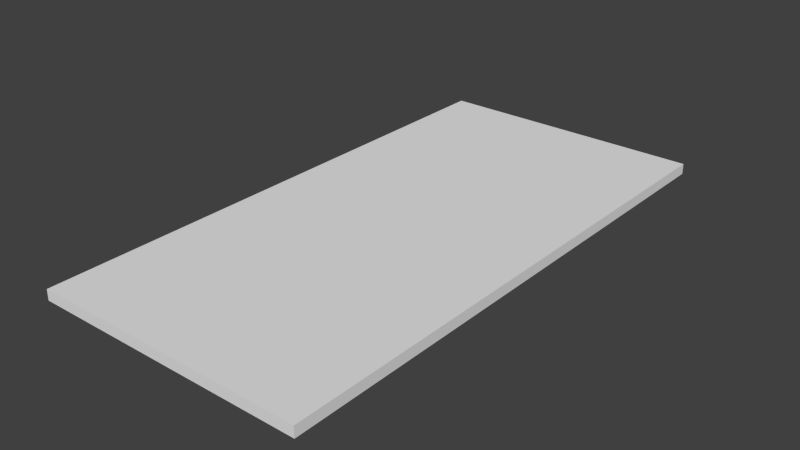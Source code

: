 # Source: rug.blend  (saved by Blender 2.75.0; exported with 4.5.12 LTS)
import bpy
from mathutils import Matrix  # noqa: F401  (used for matrix-valued properties, if any)

bpy.ops.wm.read_factory_settings(use_empty=True)
scene = bpy.context.scene
scene.name = 'Scene'

# ---- collections
col_collection_1 = bpy.data.collections.new('Collection 1'); scene.collection.children.link(col_collection_1)

# ---- world
world_world = bpy.data.worlds.new('World'); scene.world = world_world
world_world.color = (0.05088, 0.05088, 0.05088)
world_world.use_sun_shadow = False
world_world.sun_shadow_jitter_overblur = 0.0
world_world.cycles.sampling_method = 'MANUAL'
world_world.cycles.sample_map_resolution = 256

# ---- meshes
me_cube_001 = bpy.data.meshes.new('Cube.001')
me_cube_001.from_pydata([(1.319, 1.139, 1.899), (1.319, 1.139, -1.899), (1.319, -1.139, 1.899), (1.319, -1.139, -1.899), (-1.319, 1.139, 1.899), (-1.319, 1.139, -1.899), (-1.319, -1.139, 1.899), (-1.319, -1.139, -1.899)], [], [(2, 0, 4, 6), (0, 2, 3, 1), (4, 0, 1, 5), (6, 4, 5, 7), (7, 5, 1, 3), (2, 6, 7, 3)])
me_cube_001.use_remesh_preserve_volume = False
me_cube_001.use_remesh_preserve_attributes = False
me_cube_001.use_mirror_vertex_groups = False
me_cube_001.update()

# ---- objects
ob_cube = bpy.data.objects.new('Cube', me_cube_001)

# ---- transforms, parenting, visibility, modifiers, constraints
ob_cube.location = (0.0, 0.0, 0.0)
ob_cube.scale = (1.617, 3.724, -0.04362)
ob_cube.lineart.crease_threshold = 0.0

# ---- collection membership
col_collection_1.objects.link(ob_cube)

# ---- scene / render settings (as saved in the file)
scene.frame_start = 1; scene.frame_end = 250; scene.frame_set(1)
scene.render.engine = 'BLENDER_EEVEE_NEXT'
scene.render.resolution_percentage = 50
scene.render.dither_intensity = 0.0
scene.cycles.use_denoising = False
scene.cycles.samples = 10
scene.cycles.sampling_pattern = 'TABULATED_SOBOL'
scene.cycles.light_sampling_threshold = 0.0
scene.cycles.use_adaptive_sampling = False
scene.cycles.use_light_tree = False
scene.cycles.blur_glossy = 0.0
scene.cycles.pixel_filter_type = 'GAUSSIAN'
scene.cycles.sample_clamp_indirect = 0.0
scene.view_settings.view_transform = 'Standard'
bpy.context.view_layer.update()

# ---- added for rendering (the .blend has no active camera and no usable light): camera, sun
cam_auto = bpy.data.cameras.new('AutoCamera')
cam_auto.lens = 50.0
cam_auto.sensor_width = 36.0
cam_auto.clip_end = 1000.0
ob_auto_camera = bpy.data.objects.new('AutoCamera', cam_auto)
scene.collection.objects.link(ob_auto_camera)
ob_auto_camera.location = (8.78461, -10.5415, 7.02769)
ob_auto_camera.rotation_euler = (1.09748, -7.21219e-08, 0.694738)
scene.camera = ob_auto_camera
light_auto_sun = bpy.data.lights.new('AutoSun', 'SUN')
light_auto_sun.energy = 3.0
light_auto_sun.angle = 0.0523599
ob_auto_sun = bpy.data.objects.new('AutoSun', light_auto_sun)
scene.collection.objects.link(ob_auto_sun)
ob_auto_sun.rotation_euler = (0.872665, 0.174533, 0.523599)
bpy.context.view_layer.update()
